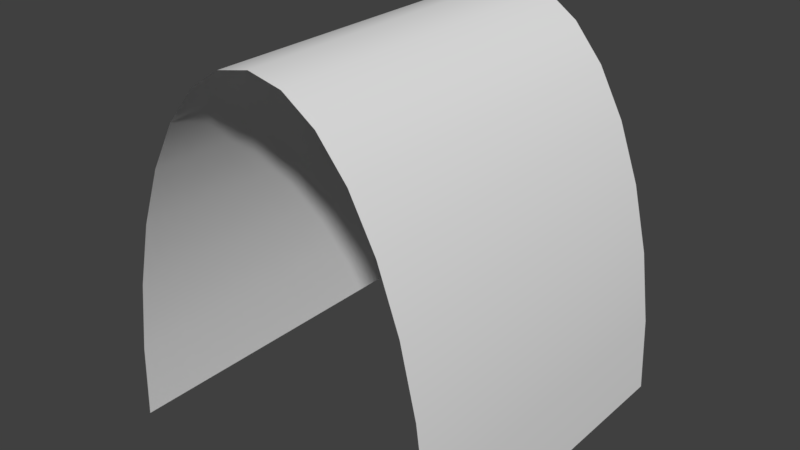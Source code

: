 # Source: connector_blind.blend  (saved by Blender 2.77.0; exported with 4.5.12 LTS)
import bpy
from mathutils import Matrix  # noqa: F401  (used for matrix-valued properties, if any)

bpy.ops.wm.read_factory_settings(use_empty=True)
scene = bpy.context.scene
scene.name = 'Scene'

# ---- collections
col_collection_1 = bpy.data.collections.new('Collection 1'); scene.collection.children.link(col_collection_1)

# ---- world
world_world = bpy.data.worlds.new('World'); scene.world = world_world
world_world.color = (0.05088, 0.05088, 0.05088)
world_world.use_sun_shadow = False
world_world.sun_shadow_jitter_overblur = 0.0
world_world.cycles.sampling_method = 'MANUAL'

# ---- meshes
me_connector_blind = bpy.data.meshes.new('Connector_blind')
me_connector_blind.from_pydata([(0.0, 2.25, -1.0), (0.0, 2.25, 1.0), (0.1951, 2.207, -1.0), (0.1951, 2.207, 1.0), (0.3827, 2.079, -1.0), (0.3827, 2.079, 1.0), (0.5556, 1.871, -1.0), (0.5556, 1.871, 1.0), (0.7071, 1.591, -1.0), (0.7071, 1.591, 1.0), (0.8315, 1.25, -1.0), (0.8315, 1.25, 1.0), (0.9239, 0.861, -1.0), (0.9239, 0.861, 1.0), (0.9808, 0.439, -1.0), (0.9808, 0.439, 1.0), (1.0, 1.699e-07, -1.0), (1.0, 1.699e-07, 1.0), (-1.0, 2.173e-06, -1.0), (-1.0, 2.173e-06, 1.0), (-0.9808, 0.439, -1.0), (-0.9808, 0.439, 1.0), (-0.9239, 0.861, -1.0), (-0.9239, 0.861, 1.0), (-0.8315, 1.25, -1.0), (-0.8315, 1.25, 1.0), (-0.7071, 1.591, -1.0), (-0.7071, 1.591, 1.0), (-0.5556, 1.871, -1.0), (-0.5556, 1.871, 1.0), (-0.3827, 2.079, -1.0), (-0.3827, 2.079, 1.0), (-0.1951, 2.207, -1.0), (-0.1951, 2.207, 1.0), (0.0, 2.25, -1.0), (0.1951, 2.207, -1.0), (0.3827, 2.079, -1.0), (0.5556, 1.871, -1.0), (0.7071, 1.591, -1.0), (0.8315, 1.25, -1.0), (0.9239, 0.861, -1.0), (0.9808, 0.439, -1.0), (1.0, 1.699e-07, -1.0), (-1.0, 2.173e-06, -1.0), (-0.9808, 0.439, -1.0), (-0.9239, 0.861, -1.0), (-0.8315, 1.25, -1.0), (-0.7071, 1.591, -1.0), (-0.5556, 1.871, -1.0), (-0.3827, 2.079, -1.0), (-0.1951, 2.207, -1.0)], [], [(34, 1, 3, 35), (35, 3, 5, 36), (36, 5, 7, 37), (37, 7, 9, 38), (38, 9, 11, 39), (39, 11, 13, 40), (40, 13, 15, 41), (41, 15, 17, 42), (43, 19, 21, 44), (44, 21, 23, 45), (45, 23, 25, 46), (46, 25, 27, 47), (47, 27, 29, 48), (48, 29, 31, 49), (49, 31, 33, 50), (50, 33, 1, 34), (0, 2, 4, 6, 8, 10, 12, 14, 16, 18, 20, 22, 24, 26, 28, 30, 32)])
me_connector_blind.polygons.foreach_set('use_smooth', [True] * 17)
me_connector_blind.use_remesh_preserve_volume = False
me_connector_blind.use_remesh_preserve_attributes = False
me_connector_blind.use_mirror_vertex_groups = False
me_connector_blind.update()

# ---- objects
ob_connector_blind = bpy.data.objects.new('Connector_blind', me_connector_blind)

# ---- transforms, parenting, visibility, modifiers, constraints
ob_connector_blind.location = (0.0, 0.0, 0.0)
ob_connector_blind.rotation_euler = (1.571, 0.0, 0.0)
ob_connector_blind.lineart.crease_threshold = 0.0

# ---- collection membership
col_collection_1.objects.link(ob_connector_blind)

# ---- scene / render settings (as saved in the file)
scene.frame_start = 1; scene.frame_end = 250; scene.frame_set(3)
scene.render.engine = 'BLENDER_EEVEE_NEXT'
scene.render.resolution_percentage = 50
scene.render.dither_intensity = 0.0
scene.cycles.use_denoising = False
scene.cycles.samples = 128
scene.cycles.sampling_pattern = 'TABULATED_SOBOL'
scene.cycles.light_sampling_threshold = 0.0
scene.cycles.use_adaptive_sampling = False
scene.cycles.use_light_tree = False
scene.cycles.blur_glossy = 0.0
scene.cycles.sample_clamp_indirect = 0.0
scene.view_settings.view_transform = 'Standard'
bpy.context.view_layer.update()

# ---- added for rendering (the .blend has no active camera and no usable light): camera, sun
cam_auto = bpy.data.cameras.new('AutoCamera')
cam_auto.lens = 50.0
cam_auto.sensor_width = 36.0
cam_auto.clip_end = 1000.0
ob_auto_camera = bpy.data.objects.new('AutoCamera', cam_auto)
scene.collection.objects.link(ob_auto_camera)
ob_auto_camera.location = (3.34395, -4.01275, 3.80016)
ob_auto_camera.rotation_euler = (1.09748, -7.21219e-08, 0.694738)
scene.camera = ob_auto_camera
light_auto_sun = bpy.data.lights.new('AutoSun', 'SUN')
light_auto_sun.energy = 3.0
light_auto_sun.angle = 0.0523599
ob_auto_sun = bpy.data.objects.new('AutoSun', light_auto_sun)
scene.collection.objects.link(ob_auto_sun)
ob_auto_sun.rotation_euler = (0.872665, 0.174533, 0.523599)
bpy.context.view_layer.update()
